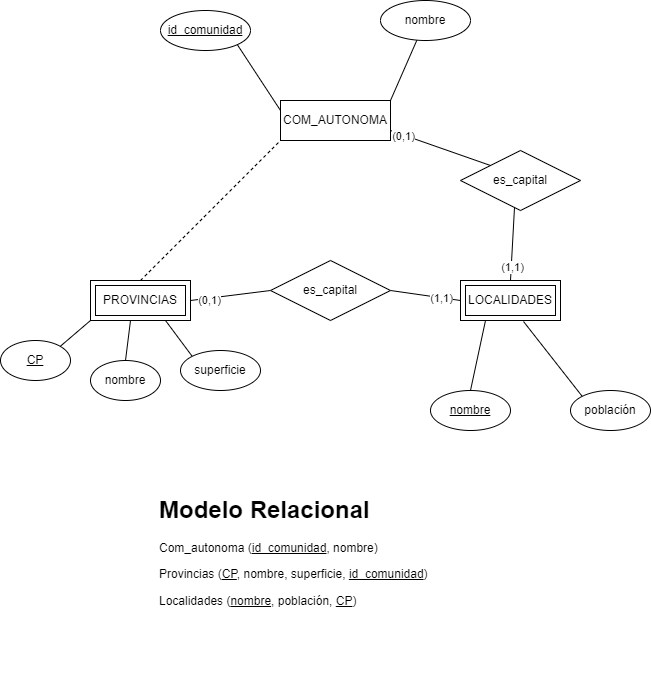

The diagram above was exported from draw.io. Its source (the exported page's mxGraphModel, read from the mxfile embedded in the PNG):
<mxGraphModel dx="1434" dy="699" grid="1" gridSize="10" guides="1" tooltips="1" connect="1" arrows="0" fold="1" page="1" pageScale="1" pageWidth="827" pageHeight="1169" math="0" shadow="0">
  <root>
    <mxCell id="0" />
    <mxCell id="1" parent="0" />
    <mxCell id="oUBAuP5-EEtvgY48ZcNP-16" style="edgeStyle=none;rounded=0;orthogonalLoop=1;jettySize=auto;html=1;exitX=1;exitY=0;exitDx=0;exitDy=0;endArrow=none;endFill=0;" parent="1" source="oUBAuP5-EEtvgY48ZcNP-1" target="oUBAuP5-EEtvgY48ZcNP-8" edge="1">
      <mxGeometry relative="1" as="geometry" />
    </mxCell>
    <mxCell id="oUBAuP5-EEtvgY48ZcNP-1" value="COM_AUTONOMA" style="whiteSpace=wrap;html=1;align=center;" parent="1" vertex="1">
      <mxGeometry x="350" y="120" width="110" height="40" as="geometry" />
    </mxCell>
    <mxCell id="oUBAuP5-EEtvgY48ZcNP-17" style="edgeStyle=none;rounded=0;orthogonalLoop=1;jettySize=auto;html=1;exitX=0;exitY=1;exitDx=0;exitDy=0;entryX=1;entryY=0;entryDx=0;entryDy=0;endArrow=none;endFill=0;" parent="1" source="oUBAuP5-EEtvgY48ZcNP-2" target="oUBAuP5-EEtvgY48ZcNP-10" edge="1">
      <mxGeometry relative="1" as="geometry" />
    </mxCell>
    <mxCell id="oUBAuP5-EEtvgY48ZcNP-22" style="edgeStyle=none;rounded=0;orthogonalLoop=1;jettySize=auto;html=1;exitX=1;exitY=0.5;exitDx=0;exitDy=0;entryX=0;entryY=0.5;entryDx=0;entryDy=0;endArrow=none;endFill=0;" parent="1" source="oUBAuP5-EEtvgY48ZcNP-2" target="oUBAuP5-EEtvgY48ZcNP-13" edge="1">
      <mxGeometry relative="1" as="geometry" />
    </mxCell>
    <mxCell id="oUBAuP5-EEtvgY48ZcNP-26" value="(0,1)" style="edgeLabel;html=1;align=center;verticalAlign=middle;resizable=0;points=[];" parent="oUBAuP5-EEtvgY48ZcNP-22" vertex="1" connectable="0">
      <mxGeometry x="-0.5569" y="-2" relative="1" as="geometry">
        <mxPoint as="offset" />
      </mxGeometry>
    </mxCell>
    <mxCell id="vTibUeMMYxJ7Te3PQjEa-1" style="rounded=0;orthogonalLoop=1;jettySize=auto;html=1;exitX=0.5;exitY=0;exitDx=0;exitDy=0;entryX=0;entryY=1;entryDx=0;entryDy=0;endArrow=none;endFill=0;dashed=1;" parent="1" source="oUBAuP5-EEtvgY48ZcNP-2" target="oUBAuP5-EEtvgY48ZcNP-1" edge="1">
      <mxGeometry relative="1" as="geometry" />
    </mxCell>
    <mxCell id="oUBAuP5-EEtvgY48ZcNP-2" value="PROVINCIAS" style="shape=ext;margin=3;double=1;whiteSpace=wrap;html=1;align=center;" parent="1" vertex="1">
      <mxGeometry x="160" y="300" width="100" height="40" as="geometry" />
    </mxCell>
    <mxCell id="oUBAuP5-EEtvgY48ZcNP-23" style="edgeStyle=none;rounded=0;orthogonalLoop=1;jettySize=auto;html=1;exitX=0;exitY=0.5;exitDx=0;exitDy=0;entryX=1;entryY=0.5;entryDx=0;entryDy=0;endArrow=none;endFill=0;" parent="1" source="oUBAuP5-EEtvgY48ZcNP-3" target="oUBAuP5-EEtvgY48ZcNP-13" edge="1">
      <mxGeometry relative="1" as="geometry" />
    </mxCell>
    <mxCell id="oUBAuP5-EEtvgY48ZcNP-27" value="(1,1)" style="edgeLabel;html=1;align=center;verticalAlign=middle;resizable=0;points=[];" parent="oUBAuP5-EEtvgY48ZcNP-23" vertex="1" connectable="0">
      <mxGeometry x="-0.428" relative="1" as="geometry">
        <mxPoint as="offset" />
      </mxGeometry>
    </mxCell>
    <mxCell id="oUBAuP5-EEtvgY48ZcNP-24" style="edgeStyle=none;rounded=0;orthogonalLoop=1;jettySize=auto;html=1;exitX=0.5;exitY=0;exitDx=0;exitDy=0;entryX=0.45;entryY=0.95;entryDx=0;entryDy=0;entryPerimeter=0;endArrow=none;endFill=0;" parent="1" source="oUBAuP5-EEtvgY48ZcNP-3" target="oUBAuP5-EEtvgY48ZcNP-14" edge="1">
      <mxGeometry relative="1" as="geometry" />
    </mxCell>
    <mxCell id="oUBAuP5-EEtvgY48ZcNP-29" value="(1,1)" style="edgeLabel;html=1;align=center;verticalAlign=middle;resizable=0;points=[];" parent="oUBAuP5-EEtvgY48ZcNP-24" vertex="1" connectable="0">
      <mxGeometry x="-0.6146" y="-1" relative="1" as="geometry">
        <mxPoint as="offset" />
      </mxGeometry>
    </mxCell>
    <mxCell id="oUBAuP5-EEtvgY48ZcNP-3" value="LOCALIDADES" style="shape=ext;margin=3;double=1;whiteSpace=wrap;html=1;align=center;" parent="1" vertex="1">
      <mxGeometry x="530" y="300" width="100" height="40" as="geometry" />
    </mxCell>
    <mxCell id="oUBAuP5-EEtvgY48ZcNP-21" style="edgeStyle=none;rounded=0;orthogonalLoop=1;jettySize=auto;html=1;exitX=0;exitY=0;exitDx=0;exitDy=0;entryX=0.63;entryY=1.025;entryDx=0;entryDy=0;entryPerimeter=0;endArrow=none;endFill=0;" parent="1" source="oUBAuP5-EEtvgY48ZcNP-5" target="oUBAuP5-EEtvgY48ZcNP-3" edge="1">
      <mxGeometry relative="1" as="geometry" />
    </mxCell>
    <mxCell id="oUBAuP5-EEtvgY48ZcNP-5" value="población" style="ellipse;whiteSpace=wrap;html=1;align=center;" parent="1" vertex="1">
      <mxGeometry x="640" y="410" width="80" height="40" as="geometry" />
    </mxCell>
    <mxCell id="oUBAuP5-EEtvgY48ZcNP-20" style="edgeStyle=none;rounded=0;orthogonalLoop=1;jettySize=auto;html=1;exitX=0.5;exitY=0;exitDx=0;exitDy=0;entryX=0.25;entryY=1;entryDx=0;entryDy=0;endArrow=none;endFill=0;" parent="1" source="oUBAuP5-EEtvgY48ZcNP-7" target="oUBAuP5-EEtvgY48ZcNP-3" edge="1">
      <mxGeometry relative="1" as="geometry" />
    </mxCell>
    <mxCell id="oUBAuP5-EEtvgY48ZcNP-7" value="nombre" style="ellipse;whiteSpace=wrap;html=1;align=center;fontStyle=4;" parent="1" vertex="1">
      <mxGeometry x="500" y="410" width="80" height="40" as="geometry" />
    </mxCell>
    <mxCell id="oUBAuP5-EEtvgY48ZcNP-8" value="nombre" style="ellipse;whiteSpace=wrap;html=1;align=center;" parent="1" vertex="1">
      <mxGeometry x="450" y="20" width="90" height="40" as="geometry" />
    </mxCell>
    <mxCell id="oUBAuP5-EEtvgY48ZcNP-15" style="rounded=0;orthogonalLoop=1;jettySize=auto;html=1;exitX=1;exitY=1;exitDx=0;exitDy=0;entryX=0;entryY=0.25;entryDx=0;entryDy=0;endArrow=none;endFill=0;" parent="1" source="oUBAuP5-EEtvgY48ZcNP-9" target="oUBAuP5-EEtvgY48ZcNP-1" edge="1">
      <mxGeometry relative="1" as="geometry" />
    </mxCell>
    <mxCell id="oUBAuP5-EEtvgY48ZcNP-9" value="id_comunidad" style="ellipse;whiteSpace=wrap;html=1;align=center;fontStyle=4;" parent="1" vertex="1">
      <mxGeometry x="230" y="30" width="90" height="40" as="geometry" />
    </mxCell>
    <mxCell id="oUBAuP5-EEtvgY48ZcNP-10" value="CP" style="ellipse;whiteSpace=wrap;html=1;align=center;fontStyle=4;" parent="1" vertex="1">
      <mxGeometry x="70" y="360" width="70" height="40" as="geometry" />
    </mxCell>
    <mxCell id="oUBAuP5-EEtvgY48ZcNP-18" style="edgeStyle=none;rounded=0;orthogonalLoop=1;jettySize=auto;html=1;exitX=0.5;exitY=0;exitDx=0;exitDy=0;entryX=0.4;entryY=1;entryDx=0;entryDy=0;entryPerimeter=0;endArrow=none;endFill=0;" parent="1" source="oUBAuP5-EEtvgY48ZcNP-11" target="oUBAuP5-EEtvgY48ZcNP-2" edge="1">
      <mxGeometry relative="1" as="geometry" />
    </mxCell>
    <mxCell id="oUBAuP5-EEtvgY48ZcNP-11" value="nombre" style="ellipse;whiteSpace=wrap;html=1;align=center;" parent="1" vertex="1">
      <mxGeometry x="160" y="380" width="70" height="40" as="geometry" />
    </mxCell>
    <mxCell id="oUBAuP5-EEtvgY48ZcNP-19" style="edgeStyle=none;rounded=0;orthogonalLoop=1;jettySize=auto;html=1;exitX=0;exitY=0;exitDx=0;exitDy=0;entryX=0.75;entryY=1;entryDx=0;entryDy=0;endArrow=none;endFill=0;" parent="1" source="oUBAuP5-EEtvgY48ZcNP-12" target="oUBAuP5-EEtvgY48ZcNP-2" edge="1">
      <mxGeometry relative="1" as="geometry" />
    </mxCell>
    <mxCell id="oUBAuP5-EEtvgY48ZcNP-12" value="superficie" style="ellipse;whiteSpace=wrap;html=1;align=center;" parent="1" vertex="1">
      <mxGeometry x="250" y="370" width="80" height="40" as="geometry" />
    </mxCell>
    <mxCell id="oUBAuP5-EEtvgY48ZcNP-13" value="es_capital" style="shape=rhombus;perimeter=rhombusPerimeter;whiteSpace=wrap;html=1;align=center;" parent="1" vertex="1">
      <mxGeometry x="340" y="280" width="120" height="60" as="geometry" />
    </mxCell>
    <mxCell id="oUBAuP5-EEtvgY48ZcNP-25" style="edgeStyle=none;rounded=0;orthogonalLoop=1;jettySize=auto;html=1;exitX=0;exitY=0;exitDx=0;exitDy=0;entryX=1;entryY=0.75;entryDx=0;entryDy=0;endArrow=none;endFill=0;" parent="1" source="oUBAuP5-EEtvgY48ZcNP-14" target="oUBAuP5-EEtvgY48ZcNP-1" edge="1">
      <mxGeometry relative="1" as="geometry" />
    </mxCell>
    <mxCell id="oUBAuP5-EEtvgY48ZcNP-28" value="(0,1)" style="edgeLabel;html=1;align=center;verticalAlign=middle;resizable=0;points=[];" parent="oUBAuP5-EEtvgY48ZcNP-25" vertex="1" connectable="0">
      <mxGeometry x="0.731" y="1" relative="1" as="geometry">
        <mxPoint as="offset" />
      </mxGeometry>
    </mxCell>
    <mxCell id="oUBAuP5-EEtvgY48ZcNP-14" value="es_capital" style="shape=rhombus;perimeter=rhombusPerimeter;whiteSpace=wrap;html=1;align=center;" parent="1" vertex="1">
      <mxGeometry x="530" y="170" width="120" height="60" as="geometry" />
    </mxCell>
    <mxCell id="vTibUeMMYxJ7Te3PQjEa-2" value="&lt;h1&gt;Modelo Relacional&lt;/h1&gt;&lt;p&gt;Com_autonoma (&lt;u&gt;id_comunidad&lt;/u&gt;, nombre)&lt;/p&gt;&lt;p&gt;Provincias (&lt;u&gt;CP&lt;/u&gt;, nombre, superficie, &lt;u&gt;id_comunidad&lt;/u&gt;)&lt;/p&gt;&lt;p&gt;Localidades (&lt;u&gt;nombre&lt;/u&gt;, población, &lt;u&gt;CP&lt;/u&gt;)&lt;/p&gt;" style="text;html=1;strokeColor=none;fillColor=none;spacing=5;spacingTop=-20;whiteSpace=wrap;overflow=hidden;rounded=0;" parent="1" vertex="1">
      <mxGeometry x="224" y="510" width="456" height="190" as="geometry" />
    </mxCell>
  </root>
</mxGraphModel>